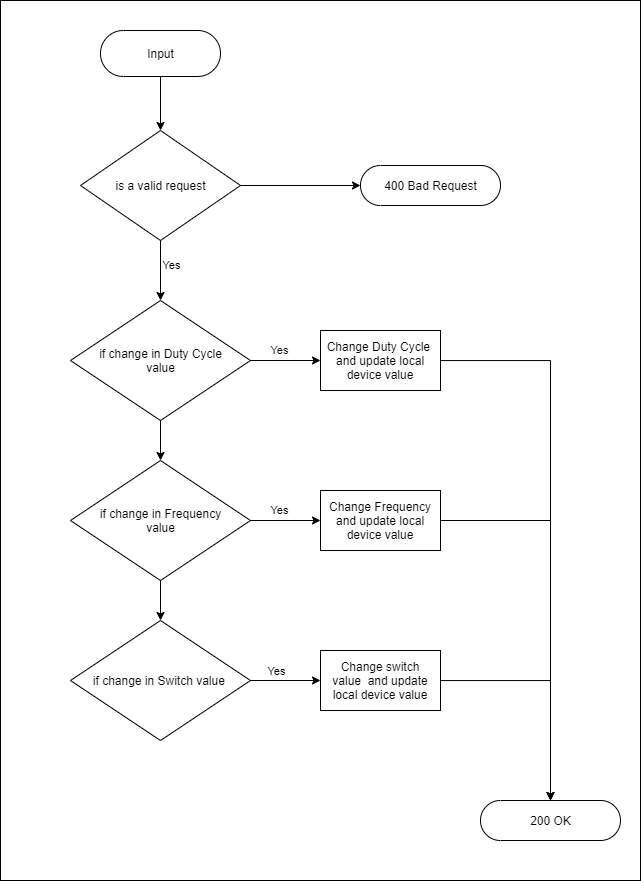

The diagram above was exported from draw.io. Its source (the exported page's mxGraphModel, read from the mxfile embedded in the PNG):
<mxGraphModel dx="1264" dy="585" grid="1" gridSize="10" guides="1" tooltips="1" connect="1" arrows="1" fold="1" page="1" pageScale="1" pageWidth="850" pageHeight="1100" background="#ffffff" math="0" shadow="0">
  <root>
    <mxCell id="0" />
    <mxCell id="1" parent="0" />
    <mxCell id="181" value="" style="rounded=0;whiteSpace=wrap;html=1;labelBackgroundColor=none;fontColor=#000000;fillColor=none;strokeColor=#000000;" vertex="1" parent="1">
      <mxGeometry x="80" y="40" width="640" height="880" as="geometry" />
    </mxCell>
    <mxCell id="182" value="" style="rounded=0;whiteSpace=wrap;html=1;labelBackgroundColor=none;fontColor=#000000;fillColor=none;strokeColor=#000000;" vertex="1" parent="1">
      <mxGeometry x="80" y="40" width="640" height="880" as="geometry" />
    </mxCell>
    <mxCell id="94" value="" style="edgeStyle=orthogonalEdgeStyle;rounded=0;orthogonalLoop=1;jettySize=auto;html=1;strokeColor=#000000;entryX=0.5;entryY=0;entryDx=0;entryDy=0;" parent="1" source="87" target="126" edge="1">
      <mxGeometry relative="1" as="geometry">
        <mxPoint x="370" y="330" as="targetPoint" />
      </mxGeometry>
    </mxCell>
    <mxCell id="105" value="&lt;br&gt;Yes" style="edgeLabel;html=1;align=center;verticalAlign=middle;resizable=0;points=[];fontColor=#000000;labelBackgroundColor=none;" parent="94" vertex="1" connectable="0">
      <mxGeometry x="0.25" y="4" relative="1" as="geometry">
        <mxPoint x="6" y="-20" as="offset" />
      </mxGeometry>
    </mxCell>
    <mxCell id="157" value="" style="edgeStyle=none;html=1;strokeColor=#000000;" parent="1" source="87" target="156" edge="1">
      <mxGeometry relative="1" as="geometry" />
    </mxCell>
    <mxCell id="87" value="&lt;font color=&quot;#000000&quot;&gt;is a valid request&lt;/font&gt;" style="shape=rhombus;html=1;dashed=0;whitespace=wrap;perimeter=rhombusPerimeter;strokeColor=#000000;fillColor=none;" parent="1" vertex="1">
      <mxGeometry x="160" y="170" width="160" height="110" as="geometry" />
    </mxCell>
    <mxCell id="180" style="edgeStyle=orthogonalEdgeStyle;html=1;entryX=0.5;entryY=0.5;entryDx=0;entryDy=-20;entryPerimeter=0;labelBackgroundColor=none;fontColor=#000000;rounded=0;strokeColor=#000000;" edge="1" parent="1" source="98" target="158">
      <mxGeometry relative="1" as="geometry" />
    </mxCell>
    <mxCell id="98" value="&lt;font color=&quot;#000000&quot;&gt;Change Duty Cycle&amp;nbsp;&lt;br&gt;and update local device value&lt;br&gt;&lt;/font&gt;" style="whiteSpace=wrap;html=1;dashed=0;fillColor=none;strokeColor=#000000;" parent="1" vertex="1">
      <mxGeometry x="400" y="370" width="120" height="60" as="geometry" />
    </mxCell>
    <mxCell id="178" style="edgeStyle=orthogonalEdgeStyle;html=1;entryX=0.5;entryY=0.5;entryDx=0;entryDy=-20;entryPerimeter=0;labelBackgroundColor=none;fontColor=#000000;strokeColor=#000000;rounded=0;" edge="1" parent="1" source="100" target="158">
      <mxGeometry relative="1" as="geometry" />
    </mxCell>
    <mxCell id="100" value="&lt;span style=&quot;color: rgb(0 , 0 , 0)&quot;&gt;Change switch value&amp;nbsp;&amp;nbsp;&lt;/span&gt;&lt;span style=&quot;color: rgb(0 , 0 , 0)&quot;&gt;and update local device value&lt;/span&gt;" style="whiteSpace=wrap;html=1;dashed=0;fillColor=none;strokeColor=#000000;" parent="1" vertex="1">
      <mxGeometry x="400" y="690" width="120" height="60" as="geometry" />
    </mxCell>
    <mxCell id="179" style="edgeStyle=none;html=1;labelBackgroundColor=none;fontColor=#000000;strokeColor=#000000;entryX=0.5;entryY=0.5;entryDx=0;entryDy=-20;entryPerimeter=0;rounded=0;" edge="1" parent="1" source="102" target="158">
      <mxGeometry relative="1" as="geometry">
        <mxPoint x="630" y="560" as="targetPoint" />
        <Array as="points">
          <mxPoint x="630" y="560" />
        </Array>
      </mxGeometry>
    </mxCell>
    <mxCell id="102" value="&lt;font color=&quot;#000000&quot;&gt;Change Frequency and update local device value&lt;/font&gt;" style="whiteSpace=wrap;html=1;dashed=0;fillColor=none;strokeColor=#000000;" parent="1" vertex="1">
      <mxGeometry x="400" y="530" width="120" height="60" as="geometry" />
    </mxCell>
    <mxCell id="172" value="Yes" style="edgeStyle=none;html=1;entryX=0;entryY=0.5;entryDx=0;entryDy=0;strokeColor=#000000;fontColor=#0D0D0D;labelBackgroundColor=none;" edge="1" parent="1" source="126" target="98">
      <mxGeometry x="-0.1429" y="10" relative="1" as="geometry">
        <mxPoint as="offset" />
      </mxGeometry>
    </mxCell>
    <mxCell id="175" value="" style="edgeStyle=none;html=1;strokeColor=#000000;" edge="1" parent="1" source="126" target="168">
      <mxGeometry relative="1" as="geometry" />
    </mxCell>
    <mxCell id="126" value="&lt;span style=&quot;color: rgb(0 , 0 , 0)&quot;&gt;if change in Duty Cycle&lt;br&gt;&lt;/span&gt;&lt;font color=&quot;#000000&quot;&gt;value&lt;br&gt;&lt;/font&gt;" style="shape=rhombus;html=1;dashed=0;whitespace=wrap;perimeter=rhombusPerimeter;fillColor=none;strokeColor=#000000;" parent="1" vertex="1">
      <mxGeometry x="150" y="340" width="180" height="120" as="geometry" />
    </mxCell>
    <mxCell id="155" value="" style="edgeStyle=none;html=1;strokeColor=#000000;" parent="1" source="152" target="87" edge="1">
      <mxGeometry relative="1" as="geometry" />
    </mxCell>
    <mxCell id="152" value="&lt;font color=&quot;#000000&quot;&gt;Input&lt;/font&gt;" style="html=1;dashed=0;whitespace=wrap;shape=mxgraph.dfd.start;fillColor=none;strokeColor=#000000;" parent="1" vertex="1">
      <mxGeometry x="180" y="70" width="120" height="46" as="geometry" />
    </mxCell>
    <mxCell id="156" value="&lt;span style=&quot;color: rgb(0 , 0 , 0)&quot;&gt;400 Bad Request&lt;/span&gt;" style="html=1;dashed=0;whitespace=wrap;shape=mxgraph.dfd.start;strokeColor=#000000;fillColor=none;" parent="1" vertex="1">
      <mxGeometry x="440" y="205" width="140" height="40" as="geometry" />
    </mxCell>
    <mxCell id="158" value="&lt;span style=&quot;color: rgb(0 , 0 , 0)&quot;&gt;200 OK&lt;/span&gt;" style="html=1;dashed=0;whitespace=wrap;shape=mxgraph.dfd.start;strokeColor=#000000;fillColor=none;" parent="1" vertex="1">
      <mxGeometry x="560" y="840" width="140" height="40" as="geometry" />
    </mxCell>
    <mxCell id="173" value="Yes" style="edgeStyle=none;html=1;strokeColor=#000000;labelBackgroundColor=none;fontColor=#000000;" edge="1" parent="1" source="168" target="102">
      <mxGeometry x="-0.1429" y="10" relative="1" as="geometry">
        <mxPoint as="offset" />
      </mxGeometry>
    </mxCell>
    <mxCell id="176" value="" style="edgeStyle=none;html=1;strokeColor=#000000;" edge="1" parent="1" source="168" target="169">
      <mxGeometry relative="1" as="geometry" />
    </mxCell>
    <mxCell id="168" value="&lt;span style=&quot;color: rgb(0 , 0 , 0)&quot;&gt;if change in Frequency&lt;br&gt;&lt;/span&gt;&lt;font color=&quot;#000000&quot;&gt;value&lt;br&gt;&lt;/font&gt;" style="shape=rhombus;html=1;dashed=0;whitespace=wrap;perimeter=rhombusPerimeter;fillColor=none;strokeColor=#000000;" vertex="1" parent="1">
      <mxGeometry x="150" y="500" width="180" height="120" as="geometry" />
    </mxCell>
    <mxCell id="174" value="" style="edgeStyle=none;html=1;strokeColor=#000000;" edge="1" parent="1" source="169" target="100">
      <mxGeometry relative="1" as="geometry" />
    </mxCell>
    <mxCell id="177" value="Yes" style="edgeLabel;html=1;align=center;verticalAlign=middle;resizable=0;points=[];fontColor=#000000;labelBackgroundColor=none;" vertex="1" connectable="0" parent="174">
      <mxGeometry x="-0.2667" y="2" relative="1" as="geometry">
        <mxPoint y="-8" as="offset" />
      </mxGeometry>
    </mxCell>
    <mxCell id="169" value="&lt;span style=&quot;color: rgb(0 , 0 , 0)&quot;&gt;if change in Switch value&amp;nbsp;&lt;/span&gt;&lt;font color=&quot;#000000&quot;&gt;&lt;br&gt;&lt;/font&gt;" style="shape=rhombus;html=1;dashed=0;whitespace=wrap;perimeter=rhombusPerimeter;fillColor=none;strokeColor=#000000;" vertex="1" parent="1">
      <mxGeometry x="150" y="660" width="180" height="120" as="geometry" />
    </mxCell>
  </root>
</mxGraphModel>